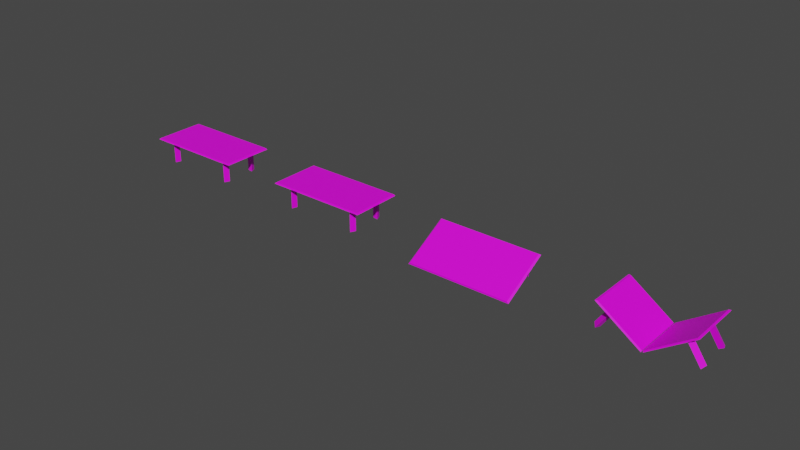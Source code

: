# Source: magtablea.blend  (saved by Blender 2.92.15; exported with 4.5.12 LTS)
import bpy
from mathutils import Matrix  # noqa: F401  (used for matrix-valued properties, if any)

bpy.ops.wm.read_factory_settings(use_empty=True)
scene = bpy.context.scene
scene.name = 'Scene'

# ---- collections
col_collection = bpy.data.collections.new('Collection'); scene.collection.children.link(col_collection)

# ---- images (referenced by path relative to the original .blend; pixels are not part of the script)
import os
ASSET_DIR = os.environ.get("B2B_ASSET_DIR", "")  # directory of the original .blend (textures are referenced by path, not embedded)
HERE = os.path.dirname(os.path.abspath(__file__))  # packed textures are extracted next to this script under _unpacked/

def load_image(name, relpath, width, height, colorspace="sRGB"):
    """Load a texture the original file referenced (path relative to the .blend, or extracted next to this script)."""
    p = next((c for c in (os.path.join(HERE, relpath), os.path.join(ASSET_DIR, relpath)) if relpath and os.path.exists(c)), "")
    if p:
        img = bpy.data.images.load(p, check_existing=True)
        img.name = name
    else:  # same state as the original file: an image datablock whose file is absent (Cycles renders it pink)
        img = bpy.data.images.new(name, width, height)
        img.source = "FILE"
        img.filepath = "//" + (relpath or name)
    img.colorspace_settings.name = colorspace
    return img
img_magtablea_png = load_image('magtablea.png', 'magtablea.png', 1024, 1024, 'sRGB')
img_magtableay_png = load_image('magtableay.png', 'magtableay.png', 1024, 1024, 'sRGB')

# ---- materials (node trees are filled in below, after node groups)
mat_magtablea = bpy.data.materials.new('magtablea')
mat_magtablea.use_transparent_shadow = False
mat_magtableay = bpy.data.materials.new('magtableay')
mat_magtableay.use_transparent_shadow = False

# ---- material node trees
mat_magtablea.use_nodes = True; mat_magtablea.node_tree.nodes.clear()
_N = mat_magtablea.node_tree.nodes; _L = mat_magtablea.node_tree.links
n0 = _N.new('ShaderNodeBsdfPrincipled'); n0.name = 'Principled BSDF'; n0.location = (10, 300)
n0.distribution = 'GGX'
n0.subsurface_method = 'BURLEY'
n0.inputs[3].default_value = 1.45
n0.inputs[27].default_value = (0.0, 0.0, 0.0, 1.0)
n0.inputs[28].default_value = 1.0
n1 = _N.new('ShaderNodeOutputMaterial'); n1.name = 'Material Output'; n1.location = (300, 300)
n2 = _N.new('ShaderNodeTexImage'); n2.name = 'Image Texture'; n2.location = (-280, 280)
n2.image = img_magtablea_png
_L.new(n0.outputs[0], n1.inputs[0])
_L.new(n2.outputs[0], n0.inputs[0])
n1.is_active_output = True
mat_magtableay.use_nodes = True; mat_magtableay.node_tree.nodes.clear()
_N = mat_magtableay.node_tree.nodes; _L = mat_magtableay.node_tree.links
n0 = _N.new('ShaderNodeBsdfPrincipled'); n0.name = 'Principled BSDF'; n0.location = (10, 300)
n0.distribution = 'GGX'
n0.subsurface_method = 'BURLEY'
n0.inputs[3].default_value = 1.45
n0.inputs[27].default_value = (0.0, 0.0, 0.0, 1.0)
n0.inputs[28].default_value = 1.0
n1 = _N.new('ShaderNodeOutputMaterial'); n1.name = 'Material Output'; n1.location = (300, 300)
n2 = _N.new('ShaderNodeTexImage'); n2.name = 'Image Texture'; n2.location = (-280, 280)
n2.image = img_magtableay_png
_L.new(n0.outputs[0], n1.inputs[0])
_L.new(n2.outputs[0], n0.inputs[0])
n1.is_active_output = True

# ---- world
world_world = bpy.data.worlds.new('World'); scene.world = world_world
world_world.use_nodes = True; world_world.node_tree.nodes.clear()
_N = world_world.node_tree.nodes; _L = world_world.node_tree.links
n0 = _N.new('ShaderNodeOutputWorld'); n0.name = 'World Output'; n0.location = (300, 300)
n1 = _N.new('ShaderNodeBackground'); n1.name = 'Background'; n1.location = (10, 300)
n1.inputs[0].default_value = (0.05088, 0.05088, 0.05088, 1.0)
_L.new(n1.outputs[0], n0.inputs[0])
n0.is_active_output = True
world_world.color = (0.05088, 0.05088, 0.05088)
world_world.use_sun_shadow = False
world_world.sun_shadow_jitter_overblur = 0.0

# ---- meshes
me_table = bpy.data.meshes.new('table')
me_table.from_pydata([(6.2, -3.1, 1.329), (6.2, 3.1, 1.329), (-6.2, -3.1, 1.329), (-6.2, 3.1, 1.329), (6.019, -3.01, 1.487), (6.019, 3.01, 1.487), (-6.019, -3.01, 1.487), (-6.019, 3.01, 1.487), (-4.398, -2.354, 1.352), (-4.866, -1.844, 1.352), (-4.398, -2.354, -1.487), (-4.866, -1.844, -1.487), (-4.189, -1.694, 1.352), (-4.189, -1.694, -1.487), (-4.236, 1.734, 1.352), (-4.925, 1.806, 1.352), (-4.517, 2.367, 1.352), (-4.236, 1.734, -1.487), (-4.925, 1.806, -1.487), (-4.517, 2.367, -1.487), (4.132, -1.918, 1.352), (4.823, -1.864, 1.352), (4.525, -2.489, 1.352), (4.132, -1.918, -1.487), (4.823, -1.864, -1.487), (4.525, -2.489, -1.487), (4.086, 1.81, 1.352), (4.499, 2.366, 1.352), (4.775, 1.731, 1.352), (4.086, 1.81, -1.487), (4.499, 2.366, -1.487), (4.775, 1.731, -1.487), (4.132, -1.918, 1.329), (4.525, -2.489, 1.329)], [], [(12, 9, 8), (14, 16, 15), (20, 22, 21), (26, 28, 27), (7, 3, 2, 6), (7, 5, 1, 3), (2, 0, 4, 6), (20, 21, 24, 23), (10, 11, 13), (18, 19, 17), (24, 25, 23), (30, 31, 29), (32, 23, 25, 33), (28, 26, 29, 31), (12, 8, 10, 13), (16, 14, 17, 19), (4, 0, 1, 5), (15, 16, 19, 18), (6, 4, 5, 7), (33, 22, 20, 32), (27, 28, 31, 30), (33, 25, 24, 21), (8, 9, 11, 10), (33, 21, 22), (9, 12, 13, 11), (26, 27, 30, 29), (1, 0, 2, 3), (14, 15, 18, 17)])
_uv = me_table.uv_layers.new(name='UVMap')
_uv.uv.foreach_set('vector', [0.561, 0.4226, 0.6122, 0.4226, 0.5097, 0.4226, 0.561, 0.4226, 0.6122, 0.4226, 0.5097, 0.4226, 0.561, 0.4226, 0.6122, 0.4226, 0.5097, 0.4226, 0.561, 0.4226, 0.6122, 0.4226, 0.5097, 0.4226, 0.6453, 0.6684, 0.6472, 0.6723, 0.5103, 0.6723, 0.5123, 0.6684, 0.6453, 0.6684, 0.6453, 0.4024, 0.6472, 0.3984, 0.6472, 0.6723, 0.5103, 0.6723, 0.5103, 0.3984, 0.5123, 0.4024, 0.5123, 0.6684, 0.561, 0.4226, 0.5097, 0.4226, 0.5097, 0.8424, 0.561, 0.8424, 0.5097, 0.8424, 0.6122, 0.8424, 0.561, 0.8424, 0.5097, 0.8424, 0.6122, 0.8424, 0.561, 0.8424, 0.5097, 0.8424, 0.6122, 0.8424, 0.561, 0.8424, 0.5097, 0.8424, 0.6122, 0.8424, 0.561, 0.8424, 0.561, 0.4259, 0.561, 0.8424, 0.6122, 0.8424, 0.6122, 0.4259, 0.6122, 0.4226, 0.561, 0.4226, 0.561, 0.8424, 0.6122, 0.8424, 0.561, 0.4226, 0.5097, 0.4226, 0.5097, 0.8424, 0.561, 0.8424, 0.6122, 0.4226, 0.561, 0.4226, 0.561, 0.8424, 0.6122, 0.8424, 0.5123, 0.4024, 0.5103, 0.3984, 0.6472, 0.3984, 0.6453, 0.4024, 0.8232, 0.8505, 0.6411, 0.8505, 0.6411, 0.1046, 0.8232, 0.1046, 0.0183, 0.9366, 0.0183, 0.03237, 0.4704, 0.03237, 0.4704, 0.9366, 0.6122, 0.4259, 0.6122, 0.4226, 0.561, 0.4226, 0.561, 0.4259, 0.8232, 0.8505, 0.6411, 0.8505, 0.6411, 0.1046, 0.8232, 0.1046, 0.6411, 0.8445, 0.6411, 0.1046, 0.8232, 0.1046, 0.8232, 0.8505, 0.8232, 0.8505, 0.6411, 0.8505, 0.6411, 0.1046, 0.8232, 0.1046, 0.6411, 0.8445, 0.8232, 0.8505, 0.6411, 0.8505, 0.6122, 0.4226, 0.561, 0.4226, 0.561, 0.8424, 0.6122, 0.8424, 0.561, 0.4226, 0.5097, 0.4226, 0.5097, 0.8424, 0.561, 0.8424, 0.4712, 0.06647, 0.03671, 0.06647, 0.03671, 0.9354, 0.4712, 0.9354, 0.561, 0.4226, 0.5097, 0.4226, 0.5097, 0.8424, 0.561, 0.8424])
me_table.materials.append(mat_magtablea)
me_table.use_remesh_fix_poles = True
me_table.use_remesh_preserve_attributes = False
me_table.use_mirror_vertex_groups = False
me_table.update()
me_table_001 = bpy.data.meshes.new('table.001')
me_table_001.from_pydata([(6.2, -3.1, 1.329), (6.2, 3.1, 1.329), (-6.2, -3.1, 1.329), (-6.2, 3.1, 1.329), (6.019, -3.01, 1.487), (6.019, 3.01, 1.487), (-6.019, -3.01, 1.487), (-6.019, 3.01, 1.487), (-4.398, -2.354, 1.352), (-4.866, -1.844, 1.352), (-4.398, -2.354, -1.487), (-4.866, -1.844, -1.487), (-4.189, -1.694, 1.352), (-4.189, -1.694, -1.487), (-4.236, 1.734, 1.352), (-4.925, 1.806, 1.352), (-4.517, 2.367, 1.352), (-4.236, 1.734, -1.487), (-4.925, 1.806, -1.487), (-4.517, 2.367, -1.487), (4.132, -1.918, 1.352), (4.823, -1.864, 1.352), (4.525, -2.489, 1.352), (4.132, -1.918, -1.487), (4.823, -1.864, -1.487), (4.525, -2.489, -1.487), (4.086, 1.81, 1.352), (4.499, 2.366, 1.352), (4.775, 1.731, 1.352), (4.086, 1.81, -1.487), (4.499, 2.366, -1.487), (4.775, 1.731, -1.487), (4.132, -1.918, 1.329), (4.525, -2.489, 1.329)], [], [(12, 9, 8), (14, 16, 15), (20, 22, 21), (26, 28, 27), (7, 3, 2, 6), (7, 5, 1, 3), (2, 0, 4, 6), (20, 21, 24, 23), (10, 11, 13), (18, 19, 17), (24, 25, 23), (30, 31, 29), (32, 23, 25, 33), (28, 26, 29, 31), (12, 8, 10, 13), (16, 14, 17, 19), (4, 0, 1, 5), (15, 16, 19, 18), (6, 4, 5, 7), (33, 22, 20, 32), (27, 28, 31, 30), (33, 25, 24, 21), (8, 9, 11, 10), (33, 21, 22), (9, 12, 13, 11), (26, 27, 30, 29), (1, 0, 2, 3), (14, 15, 18, 17)])
_uv = me_table_001.uv_layers.new(name='UVMap')
_uv.uv.foreach_set('vector', [0.561, 0.4226, 0.6122, 0.4226, 0.5097, 0.4226, 0.561, 0.4226, 0.6122, 0.4226, 0.5097, 0.4226, 0.561, 0.4226, 0.6122, 0.4226, 0.5097, 0.4226, 0.561, 0.4226, 0.6122, 0.4226, 0.5097, 0.4226, 0.6453, 0.6684, 0.6472, 0.6723, 0.5103, 0.6723, 0.5123, 0.6684, 0.6453, 0.6684, 0.6453, 0.4024, 0.6472, 0.3984, 0.6472, 0.6723, 0.5103, 0.6723, 0.5103, 0.3984, 0.5123, 0.4024, 0.5123, 0.6684, 0.561, 0.4226, 0.5097, 0.4226, 0.5097, 0.8424, 0.561, 0.8424, 0.5097, 0.8424, 0.6122, 0.8424, 0.561, 0.8424, 0.5097, 0.8424, 0.6122, 0.8424, 0.561, 0.8424, 0.5097, 0.8424, 0.6122, 0.8424, 0.561, 0.8424, 0.5097, 0.8424, 0.6122, 0.8424, 0.561, 0.8424, 0.561, 0.4259, 0.561, 0.8424, 0.6122, 0.8424, 0.6122, 0.4259, 0.6122, 0.4226, 0.561, 0.4226, 0.561, 0.8424, 0.6122, 0.8424, 0.561, 0.4226, 0.5097, 0.4226, 0.5097, 0.8424, 0.561, 0.8424, 0.6122, 0.4226, 0.561, 0.4226, 0.561, 0.8424, 0.6122, 0.8424, 0.5123, 0.4024, 0.5103, 0.3984, 0.6472, 0.3984, 0.6453, 0.4024, 0.8232, 0.8505, 0.6411, 0.8505, 0.6411, 0.1046, 0.8232, 0.1046, 0.0183, 0.9366, 0.0183, 0.03237, 0.4704, 0.03237, 0.4704, 0.9366, 0.6122, 0.4259, 0.6122, 0.4226, 0.561, 0.4226, 0.561, 0.4259, 0.8232, 0.8505, 0.6411, 0.8505, 0.6411, 0.1046, 0.8232, 0.1046, 0.6411, 0.8445, 0.6411, 0.1046, 0.8232, 0.1046, 0.8232, 0.8505, 0.8232, 0.8505, 0.6411, 0.8505, 0.6411, 0.1046, 0.8232, 0.1046, 0.6411, 0.8445, 0.8232, 0.8505, 0.6411, 0.8505, 0.6122, 0.4226, 0.561, 0.4226, 0.561, 0.8424, 0.6122, 0.8424, 0.561, 0.4226, 0.5097, 0.4226, 0.5097, 0.8424, 0.561, 0.8424, 0.4712, 0.06647, 0.03671, 0.06647, 0.03671, 0.9354, 0.4712, 0.9354, 0.561, 0.4226, 0.5097, 0.4226, 0.5097, 0.8424, 0.561, 0.8424])
me_table_001.materials.append(mat_magtableay)
me_table_001.use_remesh_fix_poles = True
me_table_001.use_remesh_preserve_attributes = False
me_table_001.use_mirror_vertex_groups = False
me_table_001.update()
me_table_002 = bpy.data.meshes.new('table.002')
me_table_002.from_pydata([(6.2, -3.861, -1.476), (6.2, 1.502, 1.635), (-6.2, -3.861, -1.476), (-6.2, 1.502, 1.635), (6.019, -3.862, -1.295), (6.019, 1.345, 1.726), (-6.019, -3.862, -1.295), (-6.019, 1.345, 1.726), (-4.35, -2.511, -1.355), (-4.769, -2.303, -0.844), (-3.081, 0.02832, -1.352), (-3.5, 0.237, -0.8412), (-4.164, -2.605, -0.6941), (-2.895, -0.06536, -0.6913), (-4.236, 0.3089, 0.9694), (-4.925, 0.3715, 1.006), (-4.517, 0.8563, 1.287), (-4.236, 1.734, -1.486), (-4.925, 1.796, -1.45), (-4.517, 2.281, -1.168), (4.15, -1.654, -0.9183), (4.57, -1.105, -0.864), (4.388, -1.342, -1.489), (1.895, 0.07072, -0.9155), (2.315, 0.6194, -0.8612), (2.133, 0.3828, -1.487), (4.086, 0.3743, 1.007), (4.499, 0.8561, 1.287), (4.775, 0.3065, 0.968), (4.086, 1.799, -1.448), (4.499, 2.281, -1.169), (4.775, 1.731, -1.487), (4.132, -1.64, -0.9183), (4.37, -1.328, -1.489)], [], [(12, 9, 8), (14, 16, 15), (20, 22, 21), (26, 28, 27), (7, 3, 2, 6), (7, 5, 1, 3), (2, 0, 4, 6), (20, 21, 24, 23), (10, 11, 13), (18, 19, 17), (24, 25, 23), (30, 31, 29), (32, 23, 25, 33), (28, 26, 29, 31), (12, 8, 10, 13), (16, 14, 17, 19), (4, 0, 1, 5), (15, 16, 19, 18), (6, 4, 5, 7), (33, 22, 20, 32), (27, 28, 31, 30), (33, 25, 24, 21), (8, 9, 11, 10), (33, 21, 22), (9, 12, 13, 11), (26, 27, 30, 29), (1, 0, 2, 3), (14, 15, 18, 17)])
_uv = me_table_002.uv_layers.new(name='UVMap')
_uv.uv.foreach_set('vector', [0.561, 0.4226, 0.6122, 0.4226, 0.5097, 0.4226, 0.561, 0.4226, 0.6122, 0.4226, 0.5097, 0.4226, 0.561, 0.4226, 0.6122, 0.4226, 0.5097, 0.4226, 0.561, 0.4226, 0.6122, 0.4226, 0.5097, 0.4226, 0.6453, 0.6684, 0.6472, 0.6723, 0.5103, 0.6723, 0.5123, 0.6684, 0.6453, 0.6684, 0.6453, 0.4024, 0.6472, 0.3984, 0.6472, 0.6723, 0.5103, 0.6723, 0.5103, 0.3984, 0.5123, 0.4024, 0.5123, 0.6684, 0.561, 0.4226, 0.5097, 0.4226, 0.5097, 0.8424, 0.561, 0.8424, 0.5097, 0.8424, 0.6122, 0.8424, 0.561, 0.8424, 0.5097, 0.8424, 0.6122, 0.8424, 0.561, 0.8424, 0.5097, 0.8424, 0.6122, 0.8424, 0.561, 0.8424, 0.5097, 0.8424, 0.6122, 0.8424, 0.561, 0.8424, 0.561, 0.4259, 0.561, 0.8424, 0.6122, 0.8424, 0.6122, 0.4259, 0.6122, 0.4226, 0.561, 0.4226, 0.561, 0.8424, 0.6122, 0.8424, 0.561, 0.4226, 0.5097, 0.4226, 0.5097, 0.8424, 0.561, 0.8424, 0.6122, 0.4226, 0.561, 0.4226, 0.561, 0.8424, 0.6122, 0.8424, 0.5123, 0.4024, 0.5103, 0.3984, 0.6472, 0.3984, 0.6453, 0.4024, 0.8232, 0.8505, 0.6411, 0.8505, 0.6411, 0.1046, 0.8232, 0.1046, 0.0183, 0.9366, 0.0183, 0.03237, 0.4704, 0.03237, 0.4704, 0.9366, 0.6122, 0.4259, 0.6122, 0.4226, 0.561, 0.4226, 0.561, 0.4259, 0.8232, 0.8505, 0.6411, 0.8505, 0.6411, 0.1046, 0.8232, 0.1046, 0.6411, 0.8445, 0.6411, 0.1046, 0.8232, 0.1046, 0.8232, 0.8505, 0.8232, 0.8505, 0.6411, 0.8505, 0.6411, 0.1046, 0.8232, 0.1046, 0.6411, 0.8445, 0.8232, 0.8505, 0.6411, 0.8505, 0.6122, 0.4226, 0.561, 0.4226, 0.561, 0.8424, 0.6122, 0.8424, 0.561, 0.4226, 0.5097, 0.4226, 0.5097, 0.8424, 0.561, 0.8424, 0.4712, 0.06647, 0.03671, 0.06647, 0.03671, 0.9354, 0.4712, 0.9354, 0.561, 0.4226, 0.5097, 0.4226, 0.5097, 0.8424, 0.561, 0.8424])
me_table_002.materials.append(mat_magtableay)
me_table_002.use_remesh_fix_poles = True
me_table_002.use_remesh_preserve_attributes = False
me_table_002.use_mirror_vertex_groups = False
me_table_002.update()
me_table_003 = bpy.data.meshes.new('table.003')
me_table_003.from_pydata([(5.292, -3.1, 2.031), (5.292, 3.1, 2.031), (-5.031, -3.1, 1.973), (-5.031, 3.1, 1.973), (5.054, -3.01, 2.059), (5.054, 3.01, 2.059), (-4.793, -3.01, 2.001), (-4.793, 3.01, 2.001), (-3.532, -2.354, 0.9728), (-3.918, -1.844, 1.237), (-5.136, -2.354, -1.369), (-5.522, -1.844, -1.104), (-3.36, -1.694, 0.8551), (-4.964, -1.694, -1.487), (-3.398, 1.734, 0.8812), (-3.966, 1.806, 1.271), (-3.63, 2.367, 1.041), (-5.003, 1.734, -1.461), (-5.571, 1.806, -1.071), (-5.235, 2.367, -1.301), (3.576, -1.918, 0.8771), (4.145, -1.864, 1.269), (3.899, -2.489, 1.1), (5.187, -1.918, -1.461), (5.755, -1.864, -1.069), (5.51, -2.489, -1.238), (3.538, 1.81, 0.8511), (3.878, 2.366, 1.085), (4.105, 1.731, 1.242), (5.149, 1.81, -1.487), (5.488, 2.366, -1.253), (5.716, 1.731, -1.096), (3.589, -1.918, 0.8582), (3.912, -2.489, 1.081), (0.1959, 3.01, -1.288), (0.07286, 3.01, -1.334), (0.1959, -3.01, -1.288), (0.07286, -3.01, -1.334), (0.0358, -3.1, -1.499), (0.2334, -3.1, -1.453), (0.0358, 3.1, -1.499), (0.2334, 3.1, -1.453)], [], [(12, 9, 8), (14, 16, 15), (20, 22, 21), (26, 28, 27), (7, 3, 2, 6), (7, 35, 40, 3), (2, 38, 37, 6), (20, 21, 24, 23), (10, 11, 13), (18, 19, 17), (24, 25, 23), (30, 31, 29), (32, 23, 25, 33), (28, 26, 29, 31), (12, 8, 10, 13), (16, 14, 17, 19), (4, 0, 1, 5), (15, 16, 19, 18), (6, 37, 35, 7), (33, 22, 20, 32), (27, 28, 31, 30), (33, 25, 24, 21), (8, 9, 11, 10), (33, 21, 22), (9, 12, 13, 11), (26, 27, 30, 29), (1, 0, 39, 41), (14, 15, 18, 17), (41, 34, 5, 1), (40, 38, 2, 3), (36, 39, 0, 4), (34, 36, 4, 5), (40, 35, 37, 38), (34, 41, 39, 36)])
_uv = me_table_003.uv_layers.new(name='UVMap')
_uv.uv.foreach_set('vector', [0.561, 0.4226, 0.6122, 0.4226, 0.5097, 0.4226, 0.561, 0.4226, 0.6122, 0.4226, 0.5097, 0.4226, 0.561, 0.4226, 0.6122, 0.4226, 0.5097, 0.4226, 0.561, 0.4226, 0.6122, 0.4226, 0.5097, 0.4226, 0.6453, 0.6684, 0.6472, 0.6723, 0.5103, 0.6723, 0.5123, 0.6684, 0.6453, 0.6684, 0.6453, 0.538, 0.6472, 0.5366, 0.6472, 0.6723, 0.5103, 0.6723, 0.5103, 0.5366, 0.5123, 0.538, 0.5123, 0.6684, 0.561, 0.4226, 0.5097, 0.4226, 0.5097, 0.8424, 0.561, 0.8424, 0.5097, 0.8424, 0.6122, 0.8424, 0.561, 0.8424, 0.5097, 0.8424, 0.6122, 0.8424, 0.561, 0.8424, 0.5097, 0.8424, 0.6122, 0.8424, 0.561, 0.8424, 0.5097, 0.8424, 0.6122, 0.8424, 0.561, 0.8424, 0.561, 0.4259, 0.561, 0.8424, 0.6122, 0.8424, 0.6122, 0.4259, 0.6122, 0.4226, 0.561, 0.4226, 0.561, 0.8424, 0.6122, 0.8424, 0.561, 0.4226, 0.5097, 0.4226, 0.5097, 0.8424, 0.561, 0.8424, 0.6122, 0.4226, 0.561, 0.4226, 0.561, 0.8424, 0.6122, 0.8424, 0.5123, 0.4024, 0.5103, 0.3984, 0.6472, 0.3984, 0.6453, 0.4024, 0.8232, 0.8505, 0.6411, 0.8505, 0.6411, 0.1046, 0.8232, 0.1046, 0.0183, 0.9366, 0.0183, 0.4935, 0.4704, 0.4935, 0.4704, 0.9366, 0.6122, 0.4259, 0.6122, 0.4226, 0.561, 0.4226, 0.561, 0.4259, 0.8232, 0.8505, 0.6411, 0.8505, 0.6411, 0.1046, 0.8232, 0.1046, 0.6411, 0.8445, 0.6411, 0.1046, 0.8232, 0.1046, 0.8232, 0.8505, 0.8232, 0.8505, 0.6411, 0.8505, 0.6411, 0.1046, 0.8232, 0.1046, 0.6411, 0.8445, 0.8232, 0.8505, 0.6411, 0.8505, 0.6122, 0.4226, 0.561, 0.4226, 0.561, 0.8424, 0.6122, 0.8424, 0.561, 0.4226, 0.5097, 0.4226, 0.5097, 0.8424, 0.561, 0.8424, 0.4712, 0.06647, 0.03671, 0.06647, 0.03671, 0.4969, 0.4712, 0.4969, 0.561, 0.4226, 0.5097, 0.4226, 0.5097, 0.8424, 0.561, 0.8424, 0.6472, 0.5341, 0.6453, 0.5327, 0.6453, 0.4024, 0.6472, 0.3984, 0.4712, 0.5049, 0.03671, 0.5049, 0.03671, 0.9354, 0.4712, 0.9354, 0.5123, 0.5327, 0.5103, 0.5341, 0.5103, 0.3984, 0.5123, 0.4024, 0.4704, 0.4755, 0.0183, 0.4755, 0.0183, 0.03237, 0.4704, 0.03237, 0.3193, 0.7534, 0.3618, 0.7465, 0.3618, 0.2847, 0.3193, 0.2777, 0.1735, 0.738, 0.1265, 0.7443, 0.1265, 0.3053, 0.1735, 0.3117])
me_table_003.materials.append(mat_magtableay)
me_table_003.use_remesh_fix_poles = True
me_table_003.use_remesh_preserve_attributes = False
me_table_003.use_mirror_vertex_groups = False
me_table_003.update()

# ---- objects
ob_magtablea = bpy.data.objects.new('magtablea', me_table)
ob_magtableax = bpy.data.objects.new('magtableax', me_table_001)
ob_magtableay = bpy.data.objects.new('magtableay', me_table_002)
ob_magtableaz = bpy.data.objects.new('magtableaz', me_table_003)

# ---- transforms, parenting, visibility, modifiers, constraints
ob_magtablea.location = (0.0, 0.0, 0.0)
ob_magtablea.lineart.crease_threshold = 0.0
ob_magtableax.location = (20.0, 0.0, 0.0)
ob_magtableax.lineart.crease_threshold = 0.0
ob_magtableay.location = (40.0, 0.0, 0.0)
ob_magtableay.lineart.crease_threshold = 0.0
ob_magtableaz.location = (60.0, 0.0, 0.0)
ob_magtableaz.lineart.crease_threshold = 0.0

# ---- collection membership
col_collection.objects.link(ob_magtablea)
col_collection.objects.link(ob_magtableax)
col_collection.objects.link(ob_magtableay)
col_collection.objects.link(ob_magtableaz)

# ---- scene / render settings (as saved in the file)
scene.frame_start = 1; scene.frame_end = 250; scene.frame_set(1)
scene.render.engine = 'BLENDER_EEVEE_NEXT'
scene.cycles.use_denoising = False
scene.cycles.samples = 128
scene.cycles.sampling_pattern = 'TABULATED_SOBOL'
scene.cycles.use_adaptive_sampling = False
scene.cycles.use_light_tree = False
scene.view_settings.view_transform = 'Filmic'
bpy.context.view_layer.update()

# ---- added for rendering (the .blend has no active camera and no usable light): camera, sun
cam_auto = bpy.data.cameras.new('AutoCamera')
cam_auto.lens = 50.0
cam_auto.sensor_width = 36.0
cam_auto.clip_end = 1175.26
ob_auto_camera = bpy.data.objects.new('AutoCamera', cam_auto)
scene.collection.objects.link(ob_auto_camera)
ob_auto_camera.location = (96.7444, -80.7408, 53.8529)
ob_auto_camera.rotation_euler = (1.09748, -7.21219e-08, 0.694738)
scene.camera = ob_auto_camera
light_auto_sun = bpy.data.lights.new('AutoSun', 'SUN')
light_auto_sun.energy = 3.0
light_auto_sun.angle = 0.0523599
ob_auto_sun = bpy.data.objects.new('AutoSun', light_auto_sun)
scene.collection.objects.link(ob_auto_sun)
ob_auto_sun.rotation_euler = (0.872665, 0.174533, 0.523599)
bpy.context.view_layer.update()
